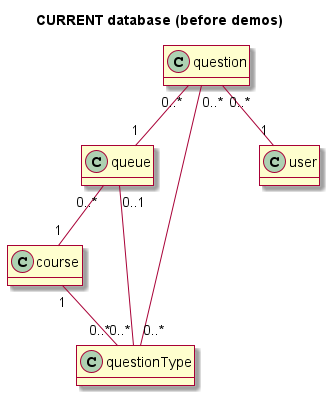

The diagram above was rendered by PlantUML. Its source (embedded in the PNG):
@startuml
skin rose

title CURRENT database (before demos)


class queue {
}

class course

class questionType 
class question 
class user




queue "0..*" -- "1" course
question "0..*" -- "1" queue
question "0..*" -- "1" user
question "0..*" -- "0..*" questionType
queue "0..1" -- "0..*" questionType
course "1" -- "0..*" questionType

hide empty methods
@enduml